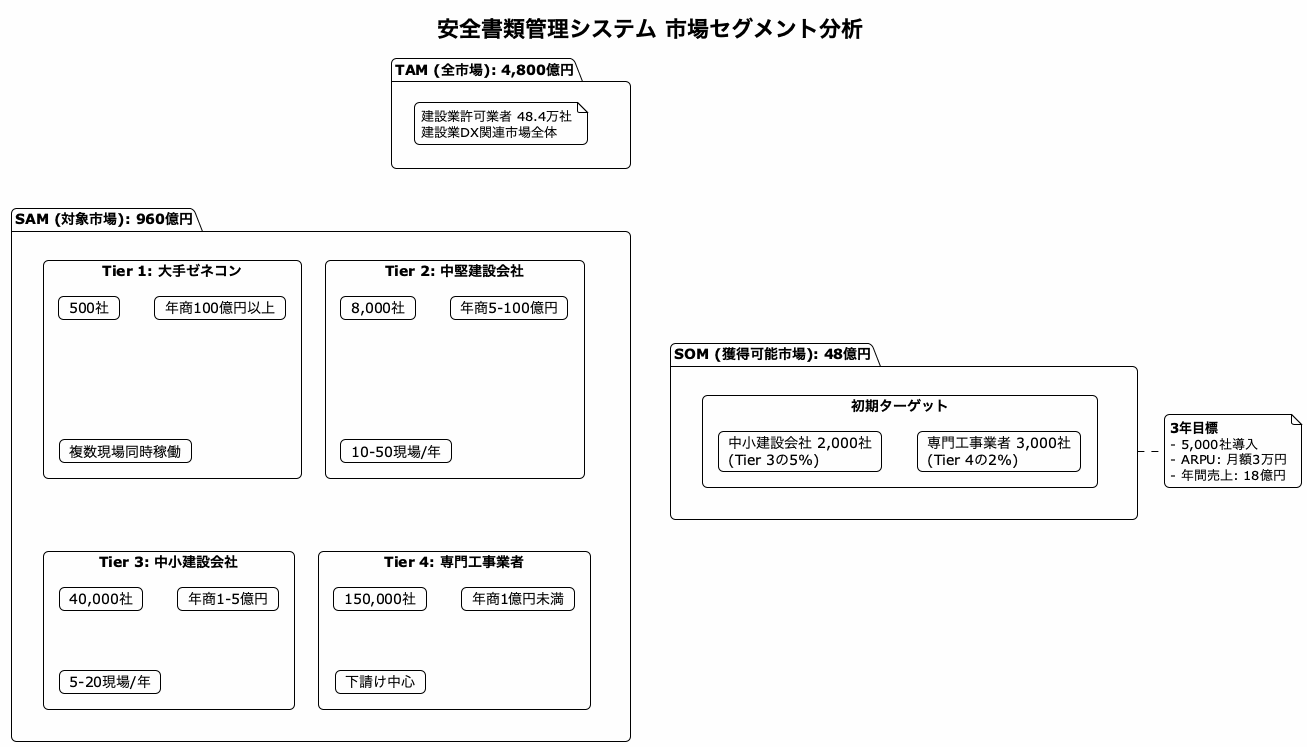

The diagram above was rendered by PlantUML. Its source (embedded in the PNG):
@startuml 市場セグメント図

!theme plain
skinparam backgroundColor #FEFEFE
skinparam roundCorner 10

title 安全書類管理システム 市場セグメント分析

package "TAM (全市場): 4,800億円" as TAM {
    note "建設業許可業者 48.4万社\n建設業DX関連市場全体" as N1
}

package "SAM (対象市場): 960億円" as SAM {
    rectangle "Tier 1: 大手ゼネコン" as T1 {
        card "500社" as T1_num
        card "年商100億円以上" as T1_rev
        card "複数現場同時稼働" as T1_char
    }

    rectangle "Tier 2: 中堅建設会社" as T2 {
        card "8,000社" as T2_num
        card "年商5-100億円" as T2_rev
        card "10-50現場/年" as T2_char
    }

    rectangle "Tier 3: 中小建設会社" as T3 {
        card "40,000社" as T3_num
        card "年商1-5億円" as T3_rev
        card "5-20現場/年" as T3_char
    }

    rectangle "Tier 4: 専門工事業者" as T4 {
        card "150,000社" as T4_num
        card "年商1億円未満" as T4_rev
        card "下請け中心" as T4_char
    }
}

package "SOM (獲得可能市場): 48億円" as SOM {
    rectangle "初期ターゲット" as Target {
        card "中小建設会社 2,000社\n(Tier 3の5%)" as TargetA
        card "専門工事業者 3,000社\n(Tier 4の2%)" as TargetB
    }
}

TAM -[hidden]d-> SAM
SAM -[hidden]d-> SOM

note right of SOM
  **3年目標**
  - 5,000社導入
  - ARPU: 月額3万円
  - 年間売上: 18億円
end note

@enduml